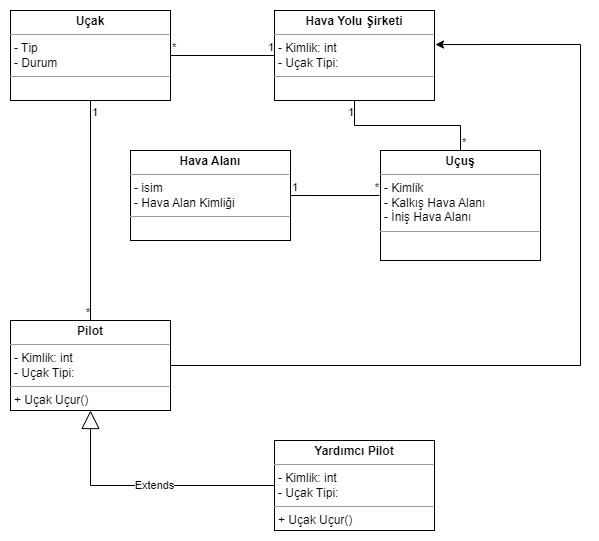

The diagram above was exported from draw.io. Its source (the exported page's mxGraphModel, read from the mxfile embedded in the PNG):
<mxGraphModel dx="906" dy="491" grid="1" gridSize="10" guides="1" tooltips="1" connect="1" arrows="1" fold="1" page="1" pageScale="1" pageWidth="827" pageHeight="1169" math="0" shadow="0">
  <root>
    <mxCell id="0" />
    <mxCell id="1" parent="0" />
    <mxCell id="KlS2adfbIGRukgnQci4B-88" value="&lt;p style=&quot;margin:0px;margin-top:4px;text-align:center;&quot;&gt;&lt;b&gt;Hava Yolu Şirketi&lt;/b&gt;&lt;/p&gt;&lt;hr size=&quot;1&quot;&gt;&lt;p style=&quot;margin:0px;margin-left:4px;&quot;&gt;- Kimlik: int&lt;/p&gt;&lt;p style=&quot;margin:0px;margin-left:4px;&quot;&gt;- Uçak Tipi:&amp;nbsp;&lt;/p&gt;&lt;hr size=&quot;1&quot;&gt;&lt;p style=&quot;margin:0px;margin-left:4px;&quot;&gt;&lt;br&gt;&lt;/p&gt;" style="verticalAlign=top;align=left;overflow=fill;fontSize=12;fontFamily=Helvetica;html=1;whiteSpace=wrap;" parent="1" vertex="1">
      <mxGeometry x="334" y="40" width="160" height="90" as="geometry" />
    </mxCell>
    <mxCell id="52rzLyiQx89ZxEoTQjas-15" style="edgeStyle=orthogonalEdgeStyle;rounded=0;orthogonalLoop=1;jettySize=auto;html=1;exitX=1;exitY=0.5;exitDx=0;exitDy=0;entryX=1.006;entryY=0.378;entryDx=0;entryDy=0;entryPerimeter=0;" edge="1" parent="1" source="52rzLyiQx89ZxEoTQjas-1" target="KlS2adfbIGRukgnQci4B-88">
      <mxGeometry relative="1" as="geometry">
        <Array as="points">
          <mxPoint x="640" y="395" />
          <mxPoint x="640" y="74" />
        </Array>
      </mxGeometry>
    </mxCell>
    <mxCell id="52rzLyiQx89ZxEoTQjas-1" value="&lt;p style=&quot;margin:0px;margin-top:4px;text-align:center;&quot;&gt;&lt;b&gt;Pilot&lt;/b&gt;&lt;/p&gt;&lt;hr size=&quot;1&quot;&gt;&lt;p style=&quot;margin:0px;margin-left:4px;&quot;&gt;- Kimlik: int&lt;/p&gt;&lt;p style=&quot;margin:0px;margin-left:4px;&quot;&gt;- Uçak Tipi:&amp;nbsp;&lt;/p&gt;&lt;hr size=&quot;1&quot;&gt;&lt;p style=&quot;margin:0px;margin-left:4px;&quot;&gt;+ Uçak Uçur()&lt;/p&gt;" style="verticalAlign=top;align=left;overflow=fill;fontSize=12;fontFamily=Helvetica;html=1;whiteSpace=wrap;" vertex="1" parent="1">
      <mxGeometry x="70" y="350" width="160" height="90" as="geometry" />
    </mxCell>
    <mxCell id="52rzLyiQx89ZxEoTQjas-2" value="&lt;p style=&quot;margin:0px;margin-top:4px;text-align:center;&quot;&gt;&lt;b&gt;Yardımcı Pilot&lt;/b&gt;&lt;/p&gt;&lt;hr size=&quot;1&quot;&gt;&lt;p style=&quot;margin:0px;margin-left:4px;&quot;&gt;- Kimlik: int&lt;/p&gt;&lt;p style=&quot;margin:0px;margin-left:4px;&quot;&gt;- Uçak Tipi:&amp;nbsp;&lt;/p&gt;&lt;hr size=&quot;1&quot;&gt;&lt;p style=&quot;margin:0px;margin-left:4px;&quot;&gt;+ Uçak Uçur()&lt;br&gt;&lt;/p&gt;" style="verticalAlign=top;align=left;overflow=fill;fontSize=12;fontFamily=Helvetica;html=1;whiteSpace=wrap;" vertex="1" parent="1">
      <mxGeometry x="334" y="470" width="160" height="90" as="geometry" />
    </mxCell>
    <mxCell id="52rzLyiQx89ZxEoTQjas-3" value="&lt;p style=&quot;margin:0px;margin-top:4px;text-align:center;&quot;&gt;&lt;b&gt;Uçak&lt;/b&gt;&lt;/p&gt;&lt;hr size=&quot;1&quot;&gt;&lt;p style=&quot;margin:0px;margin-left:4px;&quot;&gt;- Tip&lt;/p&gt;&lt;p style=&quot;margin:0px;margin-left:4px;&quot;&gt;- Durum&amp;nbsp;&lt;/p&gt;&lt;hr size=&quot;1&quot;&gt;&lt;p style=&quot;margin:0px;margin-left:4px;&quot;&gt;&lt;br&gt;&lt;/p&gt;" style="verticalAlign=top;align=left;overflow=fill;fontSize=12;fontFamily=Helvetica;html=1;whiteSpace=wrap;" vertex="1" parent="1">
      <mxGeometry x="70" y="40" width="160" height="90" as="geometry" />
    </mxCell>
    <mxCell id="52rzLyiQx89ZxEoTQjas-4" value="&lt;p style=&quot;margin:0px;margin-top:4px;text-align:center;&quot;&gt;&lt;b&gt;Hava Alanı&lt;/b&gt;&lt;/p&gt;&lt;hr size=&quot;1&quot;&gt;&lt;p style=&quot;margin:0px;margin-left:4px;&quot;&gt;- isim&lt;/p&gt;&lt;p style=&quot;margin:0px;margin-left:4px;&quot;&gt;- Hava Alan Kimliği&amp;nbsp;&lt;/p&gt;&lt;hr size=&quot;1&quot;&gt;&lt;p style=&quot;margin:0px;margin-left:4px;&quot;&gt;&lt;br&gt;&lt;/p&gt;" style="verticalAlign=top;align=left;overflow=fill;fontSize=12;fontFamily=Helvetica;html=1;whiteSpace=wrap;" vertex="1" parent="1">
      <mxGeometry x="190" y="180" width="160" height="90" as="geometry" />
    </mxCell>
    <mxCell id="52rzLyiQx89ZxEoTQjas-5" value="&lt;p style=&quot;margin:0px;margin-top:4px;text-align:center;&quot;&gt;&lt;b&gt;Uçuş&lt;/b&gt;&lt;/p&gt;&lt;hr size=&quot;1&quot;&gt;&lt;p style=&quot;margin:0px;margin-left:4px;&quot;&gt;- Kimlik&lt;/p&gt;&lt;p style=&quot;margin:0px;margin-left:4px;&quot;&gt;- Kalkış Hava Alanı&lt;/p&gt;&lt;p style=&quot;margin:0px;margin-left:4px;&quot;&gt;- İniş Hava Alanı&amp;nbsp;&lt;/p&gt;&lt;hr size=&quot;1&quot;&gt;&lt;p style=&quot;margin:0px;margin-left:4px;&quot;&gt;&lt;br&gt;&lt;/p&gt;" style="verticalAlign=top;align=left;overflow=fill;fontSize=12;fontFamily=Helvetica;html=1;whiteSpace=wrap;" vertex="1" parent="1">
      <mxGeometry x="440" y="180" width="160" height="110" as="geometry" />
    </mxCell>
    <mxCell id="52rzLyiQx89ZxEoTQjas-9" value="" style="endArrow=none;html=1;edgeStyle=orthogonalEdgeStyle;rounded=0;exitX=1;exitY=0.5;exitDx=0;exitDy=0;entryX=0;entryY=0.5;entryDx=0;entryDy=0;" edge="1" parent="1" source="52rzLyiQx89ZxEoTQjas-3" target="KlS2adfbIGRukgnQci4B-88">
      <mxGeometry relative="1" as="geometry">
        <mxPoint x="240" y="100" as="sourcePoint" />
        <mxPoint x="400" y="100" as="targetPoint" />
      </mxGeometry>
    </mxCell>
    <mxCell id="52rzLyiQx89ZxEoTQjas-10" value="*" style="edgeLabel;resizable=0;html=1;align=left;verticalAlign=bottom;" connectable="0" vertex="1" parent="52rzLyiQx89ZxEoTQjas-9">
      <mxGeometry x="-1" relative="1" as="geometry" />
    </mxCell>
    <mxCell id="52rzLyiQx89ZxEoTQjas-11" value="1" style="edgeLabel;resizable=0;html=1;align=right;verticalAlign=bottom;" connectable="0" vertex="1" parent="52rzLyiQx89ZxEoTQjas-9">
      <mxGeometry x="1" relative="1" as="geometry" />
    </mxCell>
    <mxCell id="52rzLyiQx89ZxEoTQjas-12" value="" style="endArrow=none;html=1;edgeStyle=orthogonalEdgeStyle;rounded=0;entryX=0.5;entryY=1;entryDx=0;entryDy=0;" edge="1" parent="1" source="52rzLyiQx89ZxEoTQjas-5" target="KlS2adfbIGRukgnQci4B-88">
      <mxGeometry relative="1" as="geometry">
        <mxPoint x="390" y="160" as="sourcePoint" />
        <mxPoint x="550" y="160" as="targetPoint" />
      </mxGeometry>
    </mxCell>
    <mxCell id="52rzLyiQx89ZxEoTQjas-13" value="*" style="edgeLabel;resizable=0;html=1;align=left;verticalAlign=bottom;" connectable="0" vertex="1" parent="52rzLyiQx89ZxEoTQjas-12">
      <mxGeometry x="-1" relative="1" as="geometry" />
    </mxCell>
    <mxCell id="52rzLyiQx89ZxEoTQjas-14" value="1" style="edgeLabel;resizable=0;html=1;align=right;verticalAlign=bottom;" connectable="0" vertex="1" parent="52rzLyiQx89ZxEoTQjas-12">
      <mxGeometry x="1" relative="1" as="geometry">
        <mxPoint y="20" as="offset" />
      </mxGeometry>
    </mxCell>
    <mxCell id="52rzLyiQx89ZxEoTQjas-16" value="" style="endArrow=none;html=1;edgeStyle=orthogonalEdgeStyle;rounded=0;exitX=1;exitY=0.5;exitDx=0;exitDy=0;entryX=-0.006;entryY=0.409;entryDx=0;entryDy=0;entryPerimeter=0;" edge="1" parent="1" source="52rzLyiQx89ZxEoTQjas-4" target="52rzLyiQx89ZxEoTQjas-5">
      <mxGeometry relative="1" as="geometry">
        <mxPoint x="290" y="230" as="sourcePoint" />
        <mxPoint x="450" y="230" as="targetPoint" />
      </mxGeometry>
    </mxCell>
    <mxCell id="52rzLyiQx89ZxEoTQjas-17" value="1" style="edgeLabel;resizable=0;html=1;align=left;verticalAlign=bottom;" connectable="0" vertex="1" parent="52rzLyiQx89ZxEoTQjas-16">
      <mxGeometry x="-1" relative="1" as="geometry" />
    </mxCell>
    <mxCell id="52rzLyiQx89ZxEoTQjas-18" value="*" style="edgeLabel;resizable=0;html=1;align=right;verticalAlign=bottom;" connectable="0" vertex="1" parent="52rzLyiQx89ZxEoTQjas-16">
      <mxGeometry x="1" relative="1" as="geometry" />
    </mxCell>
    <mxCell id="52rzLyiQx89ZxEoTQjas-19" value="Extends" style="endArrow=block;endSize=16;endFill=0;html=1;rounded=0;entryX=0.5;entryY=1;entryDx=0;entryDy=0;exitX=0;exitY=0.5;exitDx=0;exitDy=0;" edge="1" parent="1" source="52rzLyiQx89ZxEoTQjas-2" target="52rzLyiQx89ZxEoTQjas-1">
      <mxGeometry x="-0.072" width="160" relative="1" as="geometry">
        <mxPoint x="330" y="490" as="sourcePoint" />
        <mxPoint x="490" y="490" as="targetPoint" />
        <Array as="points">
          <mxPoint x="150" y="515" />
        </Array>
        <mxPoint as="offset" />
      </mxGeometry>
    </mxCell>
    <mxCell id="52rzLyiQx89ZxEoTQjas-20" value="" style="endArrow=none;html=1;edgeStyle=orthogonalEdgeStyle;rounded=0;exitX=0.5;exitY=1;exitDx=0;exitDy=0;entryX=0.5;entryY=0;entryDx=0;entryDy=0;" edge="1" parent="1" source="52rzLyiQx89ZxEoTQjas-3" target="52rzLyiQx89ZxEoTQjas-1">
      <mxGeometry relative="1" as="geometry">
        <mxPoint x="50" y="230" as="sourcePoint" />
        <mxPoint x="210" y="230" as="targetPoint" />
      </mxGeometry>
    </mxCell>
    <mxCell id="52rzLyiQx89ZxEoTQjas-21" value="1" style="edgeLabel;resizable=0;html=1;align=left;verticalAlign=bottom;" connectable="0" vertex="1" parent="52rzLyiQx89ZxEoTQjas-20">
      <mxGeometry x="-1" relative="1" as="geometry">
        <mxPoint y="20" as="offset" />
      </mxGeometry>
    </mxCell>
    <mxCell id="52rzLyiQx89ZxEoTQjas-22" value="*" style="edgeLabel;resizable=0;html=1;align=right;verticalAlign=bottom;" connectable="0" vertex="1" parent="52rzLyiQx89ZxEoTQjas-20">
      <mxGeometry x="1" relative="1" as="geometry" />
    </mxCell>
  </root>
</mxGraphModel>